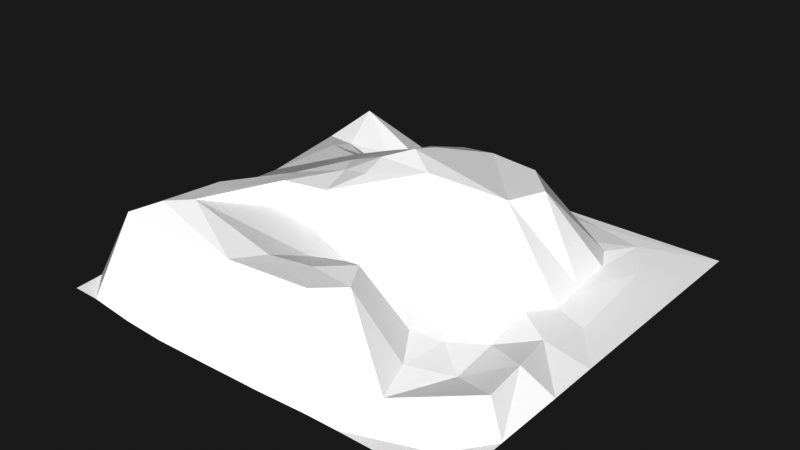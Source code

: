 # Source: racingcollision.blend  (saved by Blender 4.0.36; exported with 4.5.12 LTS)
import bpy
from mathutils import Matrix  # noqa: F401  (used for matrix-valued properties, if any)

bpy.ops.wm.read_factory_settings(use_empty=True)
scene = bpy.context.scene
scene.name = 'Scene'

# ---- collections
col_collection = bpy.data.collections.new('Collection'); scene.collection.children.link(col_collection)

# ---- materials (node trees are filled in below, after node groups)
mat_grass_001 = bpy.data.materials.new('grass.001')
mat_grass_001.diffuse_color = (0.4534, 0.5137, 0.02241, 1.0)
mat_grass_001.roughness = 1.0
mat_road_001 = bpy.data.materials.new('road.001')
mat_road_001.diffuse_color = (0.116, 0.116, 0.116, 1.0)
mat_road_001.roughness = 1.0
mat_hill_001 = bpy.data.materials.new('hill.001')
mat_hill_001.diffuse_color = (0.3485, 0.1643, 0.04794, 1.0)
mat_hill_001.roughness = 1.0

# ---- material node trees
mat_grass_001.use_nodes = True; mat_grass_001.node_tree.nodes.clear()
_N = mat_grass_001.node_tree.nodes; _L = mat_grass_001.node_tree.links
n0 = _N.new('ShaderNodeBsdfPrincipled'); n0.name = 'Principled BSDF'; n0.location = (10, 300)
n0.inputs[3].default_value = 1.45
n1 = _N.new('ShaderNodeOutputMaterial'); n1.name = 'Material Output'; n1.location = (300, 300)
_L.new(n0.outputs[0], n1.inputs[0])
n1.is_active_output = True
mat_road_001.use_nodes = True; mat_road_001.node_tree.nodes.clear()
_N = mat_road_001.node_tree.nodes; _L = mat_road_001.node_tree.links
n0 = _N.new('ShaderNodeBsdfPrincipled'); n0.name = 'Principled BSDF'; n0.location = (10, 300)
n0.inputs[3].default_value = 1.45
n1 = _N.new('ShaderNodeOutputMaterial'); n1.name = 'Material Output'; n1.location = (300, 300)
_L.new(n0.outputs[0], n1.inputs[0])
n1.is_active_output = True
mat_hill_001.use_nodes = True; mat_hill_001.node_tree.nodes.clear()
_N = mat_hill_001.node_tree.nodes; _L = mat_hill_001.node_tree.links
n0 = _N.new('ShaderNodeBsdfPrincipled'); n0.name = 'Principled BSDF'; n0.location = (10, 300)
n0.inputs[3].default_value = 1.45
n1 = _N.new('ShaderNodeOutputMaterial'); n1.name = 'Material Output'; n1.location = (300, 300)
_L.new(n0.outputs[0], n1.inputs[0])
n1.is_active_output = True

# ---- world
world_world = bpy.data.worlds.new('World'); scene.world = world_world
world_world.use_nodes = True; world_world.node_tree.nodes.clear()
_N = world_world.node_tree.nodes; _L = world_world.node_tree.links
n0 = _N.new('ShaderNodeOutputWorld'); n0.name = 'World Output'; n0.location = (300, 300)
n1 = _N.new('ShaderNodeBackground'); n1.name = 'Background'; n1.location = (10, 300)
n1.inputs[0].default_value = (0.05088, 0.05088, 0.05088, 1.0)
_L.new(n1.outputs[0], n0.inputs[0])
n0.is_active_output = True
world_world.color = (1.0, 1.0, 1.0)
world_world.use_sun_shadow = False
world_world.sun_shadow_jitter_overblur = 0.0

# ---- meshes
me_plane_002 = bpy.data.meshes.new('Plane.002')
me_plane_002.from_pydata([(-1.009, -0.9889, -9.686e-08), (-1.01, -0.08418, 1.788e-07), (0.1259, -1.014, -5.215e-08), (-0.04004, 1.001, 0.0), (-1.039, -0.4167, -0.02676), (0.5091, -1.0, -4.785e-08), (-0.4163, -1.026, 2.98e-08), (-0.0733, -0.5069, 0.2815), (-0.5449, 0.5095, 0.1746), (1.0, -1.0, -1.911e-07), (-0.7507, 1.001, -1.421e-14), (-1.021, 0.1933, 8.941e-08), (-0.2067, -1.022, -5.96e-08), (0.002045, 0.7442, 0.04459), (-0.05264, -0.2072, 0.2521), (-1.019, -0.1937, 8.941e-08), (-0.09451, 0.1802, 0.5143), (0.6824, 0.1644, 0.01863), (0.1826, -0.4995, 0.3286), (0.6687, -0.5053, 0.03065), (-0.7465, -0.6859, 0.3843), (-0.7161, -0.398, 0.3792), (-0.4224, 0.7387, 0.1023), (-0.5106, 0.2462, 0.3489), (0.5035, 0.7522, 0.02394), (0.6611, 0.3636, 0.01734), (-0.2293, 0.2035, 0.4627), (0.1758, -0.7775, 0.3487), (0.1509, -0.2612, 0.1481), (-0.2472, -0.2216, 0.415), (-1.023, -0.8461, 2.98e-08), (-0.019, 0.8734, 0.02269), (0.3602, -1.002, 0.0), (-1.025, 0.4431, 1.49e-07), (-0.6307, -1.016, -4.47e-08), (-0.07712, 0.303, 0.4856), (-0.3072, -0.03822, 0.4287), (0.6156, 0.01427, 0.04841), (0.5234, -0.121, 0.07093), (0.5044, -0.622, 0.07379), (-0.6178, 0.417, 0.2618), (-0.8989, 0.5032, 0.257), (-0.3856, 0.605, 0.09427), (0.4117, 0.9345, 0.004131), (-1.037, -0.6953, 2.98e-08), (1.001, -0.3494, 9.499e-08), (-1.006, 0.823, -8.941e-08), (-0.869, -0.9915, -4.47e-08), (-0.1775, -0.05021, 0.4539), (0.8316, 0.1179, 0.002059), (0.5048, -0.3757, 0.05097), (0.387, -0.4424, 0.09048), (-0.4674, -0.2528, 0.4065), (-0.7443, 0.4804, 0.2629), (0.576, 0.7123, 0.02158), (0.4343, 0.4087, 0.388), (0.3966, 0.1826, 0.416), (0.1439, 0.9121, 0.01949), (0.281, 0.5617, 0.3884), (0.1559, 0.7617, 0.03874), (0.3096, 0.765, 0.03144), (-0.2271, 0.4614, 0.3991), (-0.9092, 0.1211, 0.2011), (-0.8818, 0.7769, 0.3154), (-0.8454, -0.7943, 0.3436), (0.5749, -0.8184, 0.06588), (0.8565, -0.872, -0.001475), (0.2273, -0.4127, 0.1257), (0.3508, -0.22, 0.09361), (0.8431, -0.3531, 0.07888), (-0.387, -0.2882, 0.3119), (0.6572, 0.8722, 0.00516), (0.6395, 0.592, 0.01353), (-0.1823, -0.3536, 0.2857), (0.6416, -0.2496, 0.03098), (-0.009136, -0.3605, 0.2182), (0.07078, 0.06599, 0.4859), (0.06294, -0.6319, 0.3365), (-0.514, -0.1405, 0.3922), (-0.8741, -0.1554, 0.2316), (-0.2174, -0.8054, 0.3427), (-0.6307, -0.6078, 0.3982), (-0.6282, 0.6262, 0.1987), (-0.202, 0.08354, 0.4793), (-0.3668, 0.06469, 0.4236), (-0.4325, 0.3331, 0.342), (0.05214, 0.5608, 0.4074), (0.7785, 0.6475, 0.003446), (-0.7536, 0.3639, 0.2923), (-0.134, -0.6709, 0.3361), (-0.6222, -0.4541, 0.3941), (0.8779, -0.5902, 0.09212), (0.2708, -0.645, 0.3283), (0.7751, -0.08934, 0.02891), (1.0, -0.1061, -1.912e-07), (1.0, -0.6867, 9.546e-08), (-1.001, 1.001, -1.49e-07), (0.1752, 1.0, -4.785e-08), (-0.4425, 0.9999, -4.75e-08), (-0.876, 1.001, -4.778e-08), (1.0, 1.0, -0.001462), (-0.09005, 0.5316, 0.407), (1.0, 0.5332, -0.0007313)], [], [(94, 49, 93), (38, 56, 68), (39, 51, 92), (77, 7, 89), (22, 98, 63), (40, 53, 88), (35, 86, 101), (55, 58, 56), (86, 60, 59), (58, 24, 60), (85, 61, 42), (76, 16, 83), (88, 41, 62), (89, 7, 81), (79, 78, 62), (92, 18, 77), (67, 28, 75), (50, 68, 51), (93, 37, 74), (29, 48, 36), (101, 13, 42), (87, 71, 72), (54, 71, 24), (55, 72, 54), (25, 72, 55), (71, 43, 24), (61, 101, 42), (8, 22, 82), (70, 14, 29), (81, 70, 52), (52, 29, 36), (91, 69, 19), (95, 69, 91), (19, 50, 39), (38, 37, 56), (50, 74, 38), (51, 28, 67), (51, 67, 18), (18, 75, 7), (2, 32, 27), (27, 77, 80), (9, 95, 66), (5, 66, 65), (90, 52, 78), (64, 15, 4), (21, 79, 64), (79, 1, 15), (47, 80, 64), (6, 80, 34), (64, 44, 30), (47, 30, 0), (64, 4, 44), (12, 27, 80), (80, 81, 20), (8, 82, 53), (63, 46, 33), (53, 63, 41), (46, 99, 96), (62, 23, 88), (78, 23, 62), (78, 84, 23), (1, 62, 11), (11, 62, 33), (83, 16, 26), (48, 76, 83), (84, 26, 23), (36, 83, 84), (85, 8, 40), (23, 85, 40), (86, 59, 13), (31, 97, 3), (13, 57, 31), (56, 86, 35), (56, 35, 16), (49, 25, 17), (37, 17, 56), (25, 55, 56), (94, 87, 49), (43, 97, 57), (60, 43, 57), (23, 40, 88), (20, 90, 21), (20, 81, 90), (91, 19, 65), (66, 95, 91), (65, 92, 27), (28, 68, 76), (45, 93, 69), (22, 3, 98), (87, 100, 71), (78, 36, 84), (40, 8, 53), (17, 25, 56), (86, 58, 60), (58, 54, 24), (84, 83, 26), (88, 53, 41), (63, 10, 99), (64, 20, 21), (79, 21, 78), (93, 17, 37), (73, 75, 14), (101, 86, 13), (54, 72, 71), (25, 87, 72), (43, 71, 100), (70, 73, 14), (7, 73, 70), (7, 75, 73), (52, 70, 29), (81, 7, 70), (95, 45, 69), (19, 74, 50), (19, 69, 74), (38, 74, 37), (69, 93, 74), (51, 68, 28), (39, 50, 51), (75, 28, 14), (18, 67, 75), (14, 28, 76), (27, 32, 65), (32, 5, 65), (77, 18, 7), (27, 92, 77), (5, 9, 66), (65, 19, 39), (90, 78, 21), (90, 81, 52), (64, 79, 15), (1, 79, 62), (64, 80, 20), (47, 34, 80), (47, 64, 30), (12, 2, 27), (6, 12, 80), (80, 89, 81), (82, 22, 63), (53, 82, 63), (41, 63, 33), (46, 63, 99), (62, 41, 33), (36, 48, 83), (85, 42, 8), (23, 26, 85), (55, 54, 58), (31, 57, 97), (13, 59, 57), (59, 60, 57), (76, 56, 16), (56, 58, 86), (49, 87, 25), (43, 100, 97), (60, 24, 43), (61, 35, 101), (26, 16, 35), (63, 98, 10), (80, 77, 89), (78, 52, 36), (66, 91, 65), (92, 51, 18), (65, 39, 92), (76, 68, 56), (50, 38, 68), (93, 49, 17), (45, 94, 93), (29, 76, 48), (29, 14, 76), (22, 31, 3), (22, 42, 31), (42, 13, 31), (26, 35, 85), (61, 85, 35), (8, 42, 22), (87, 94, 102, 100)])
me_plane_002.polygons.foreach_set('material_index', [0, 2, 2, 0, 2, 1, 0, 0, 2, 2, 2, 0, 0, 0, 0, 1, 1, 1, 1, 0, 2, 1, 1, 2, 2, 1, 2, 1, 2, 0, 0, 0, 0, 0, 2, 1, 1, 2, 1, 2, 1, 0, 0, 1, 2, 0, 2, 2, 2, 2, 0, 2, 2, 1, 1, 2, 0, 0, 0, 0, 0, 2, 2, 1, 0, 0, 1, 2, 1, 2, 0, 1, 0, 0, 1, 2, 2, 0, 0, 1, 1, 1, 1, 0, 0, 2, 2, 0, 0, 0, 1, 1, 2, 2, 2, 1, 0, 2, 0, 0, 1, 1, 2, 1, 1, 0, 0, 0, 1, 2, 0, 0, 0, 0, 1, 0, 1, 0, 1, 2, 2, 2, 0, 1, 1, 0, 0, 1, 0, 2, 2, 0, 2, 2, 2, 2, 1, 0, 0, 2, 2, 2, 0, 2, 1, 2, 0, 1, 1, 0, 0, 1, 0, 1, 0, 1, 2, 1, 1, 0, 2, 2, 2, 1, 1, 0, 0, 2, 0, 1, 1, 1, 0, 1, 0])
_uv = me_plane_002.uv_layers.new(name='UVMap')
_uv.uv.foreach_set('vector', [1.0, 0.447, 0.9375, 0.5402, 0.9048, 0.4375, 0.75, 0.4375, 0.6917, 0.5, 0.6875, 0.3891, 0.75, 0.1937, 0.6875, 0.2845, 0.6361, 0.1875, 0.5498, 0.1875, 0.475, 0.25, 0.4262, 0.1875, 0.2493, 0.8889, 0.2817, 1.0, 0.1273, 0.8912, 0.25, 0.6875, 0.1358, 0.75, 0.1835, 0.6856, 0.4786, 0.6875, 0.5, 0.75, 0.4375, 0.75, 0.6671, 0.6875, 0.5625, 0.75, 0.5625, 0.6875, 0.5366, 0.8125, 0.65, 0.875, 0.5625, 0.875, 0.6875, 0.8125, 0.75, 0.875, 0.65, 0.875, 0.3125, 0.6875, 0.375, 0.7456, 0.3125, 0.7888, 0.5058, 0.5463, 0.4725, 0.625, 0.4175, 0.5625, 0.1835, 0.6856, 0.0625, 0.75, 0.0628, 0.5615, 0.4262, 0.1875, 0.3546, 0.25, 0.2518, 0.193, 0.0625, 0.3924, 0.1853, 0.4405, 0.0628, 0.5615, 0.6361, 0.1875, 0.6124, 0.25, 0.5498, 0.1875, 0.625, 0.3125, 0.5733, 0.375, 0.5114, 0.3125, 0.75, 0.313, 0.6875, 0.3891, 0.6875, 0.2845, 0.9048, 0.4375, 0.8125, 0.5, 0.8125, 0.4375, 0.3434, 0.4094, 0.3853, 0.5, 0.3142, 0.5017, 0.4375, 0.8125, 0.5, 0.875, 0.3771, 0.8146, 0.8825, 0.8145, 0.8147, 0.8781, 0.8125, 0.8125, 0.75, 0.8125, 0.8147, 0.8781, 0.75, 0.875, 0.75, 0.75, 0.8125, 0.8125, 0.75, 0.8125, 0.875, 0.6657, 0.8125, 0.8125, 0.7845, 0.6938, 0.8147, 0.8781, 0.7242, 0.9375, 0.75, 0.875, 0.375, 0.7456, 0.4375, 0.8125, 0.3771, 0.8146, 0.25, 0.75, 0.2493, 0.8889, 0.1875, 0.8125, 0.3423, 0.3125, 0.4968, 0.375, 0.3434, 0.4094, 0.2518, 0.193, 0.3423, 0.3125, 0.25, 0.3372, 0.25, 0.3372, 0.3434, 0.4094, 0.3142, 0.5017, 0.9375, 0.2049, 0.875, 0.339, 0.8333, 0.25, 1.0, 0.1566, 0.9375, 0.3447, 0.9375, 0.2049, 0.8333, 0.25, 0.75, 0.313, 0.75, 0.1937, 0.75, 0.4375, 0.8125, 0.5, 0.6917, 0.5, 0.75, 0.313, 0.8125, 0.4375, 0.75, 0.4375, 0.6875, 0.2845, 0.5733, 0.375, 0.625, 0.3125, 0.6875, 0.2845, 0.625, 0.3125, 0.6124, 0.25, 0.6124, 0.25, 0.5114, 0.3125, 0.475, 0.25, 0.5612, 0.0, 0.6875, 0.0009072, 0.5799, 0.0625, 0.6033, 0.125, 0.5498, 0.1875, 0.387, 0.125, 1.0, 0.0, 1.0, 0.1566, 0.9283, 0.0625, 0.7546, 0.0, 0.9283, 0.0625, 0.8701, 0.1201, 0.1875, 0.2139, 0.25, 0.3372, 0.1853, 0.4405, 0.0625, 0.1513, 0.0, 0.3768, 0.0, 0.25, 0.125, 0.3933, 0.0625, 0.3924, 0.0625, 0.1513, 0.0625, 0.3924, 0.0, 0.4453, 0.0, 0.3768, 0.07065, 0.0, 0.3247, 0.0625, 0.08373, 0.0625, 0.2932, 0.0, 0.3247, 0.0625, 0.1875, 0.0, 0.08373, 0.0625, 0.0, 0.1273, 0.0, 0.0625, 0.07065, 0.0, 0.0, 0.0625, 0.0, 0.0, 0.0625, 0.1513, 0.0, 0.25, 0.0, 0.1273, 0.3955, 0.0, 0.5799, 0.0625, 0.3247, 0.0625, 0.387, 0.125, 0.2518, 0.193, 0.1288, 0.1441, 0.25, 0.75, 0.1875, 0.8125, 0.1358, 0.75, 0.0625, 0.8853, 0.0, 0.9091, 0.0, 0.721, 0.1358, 0.75, 0.0625, 0.8853, 0.0625, 0.75, 0.0, 0.9091, 0.0625, 1.0, 0.0, 1.0, 0.0628, 0.5615, 0.209, 0.6091, 0.1835, 0.6856, 0.1853, 0.4405, 0.209, 0.6091, 0.0628, 0.5615, 0.1853, 0.4405, 0.2966, 0.5582, 0.209, 0.6091, 0.0, 0.4453, 0.0628, 0.5615, 0.0, 0.5984, 0.0, 0.5984, 0.0628, 0.5615, 0.0, 0.721, 0.4175, 0.5625, 0.4725, 0.625, 0.3553, 0.625, 0.3853, 0.5, 0.5058, 0.5463, 0.4175, 0.5625, 0.2966, 0.5582, 0.3553, 0.625, 0.209, 0.6091, 0.3142, 0.5017, 0.4175, 0.5625, 0.2966, 0.5582, 0.3125, 0.6875, 0.25, 0.75, 0.25, 0.6875, 0.209, 0.6091, 0.3125, 0.6875, 0.25, 0.6875, 0.5366, 0.8125, 0.5625, 0.875, 0.5, 0.875, 0.4889, 0.9375, 0.5876, 1.0, 0.4802, 1.0, 0.5, 0.875, 0.5708, 0.9375, 0.4889, 0.9375, 0.5625, 0.6875, 0.5, 0.75, 0.4786, 0.6875, 0.5625, 0.625, 0.4786, 0.6875, 0.4725, 0.625, 0.9375, 0.5402, 0.875, 0.6657, 0.875, 0.5469, 0.8125, 0.5, 0.875, 0.5469, 0.7694, 0.5625, 0.875, 0.6657, 0.7845, 0.6938, 0.7759, 0.625, 1.0, 0.447, 0.8825, 0.8145, 0.9375, 0.5402, 0.7242, 0.9375, 0.5876, 1.0, 0.5708, 0.9375, 0.65, 0.875, 0.7242, 0.9375, 0.5708, 0.9375, 0.209, 0.6091, 0.25, 0.6875, 0.1835, 0.6856, 0.1288, 0.1441, 0.1875, 0.2139, 0.125, 0.3933, 0.1288, 0.1441, 0.2518, 0.193, 0.1875, 0.2139, 0.9375, 0.2049, 0.8333, 0.25, 0.8702, 0.1875, 0.9375, 0.125, 1.0, 0.1566, 0.9375, 0.2049, 0.8038, 0.1215, 0.6361, 0.1875, 0.6033, 0.125, 0.5733, 0.375, 0.6875, 0.3891, 0.625, 0.4678, 1.0, 0.3252, 0.9048, 0.4375, 0.9375, 0.3447, 0.32, 0.9375, 0.4802, 1.0, 0.2817, 1.0, 0.8825, 0.8145, 1.0, 1.0, 0.8147, 0.8781, 0.1853, 0.4405, 0.3142, 0.5017, 0.2966, 0.5582, 0.25, 0.6875, 0.25, 0.75, 0.1358, 0.75, 0.875, 0.5469, 0.875, 0.6657, 0.7759, 0.625, 0.5366, 0.8125, 0.625, 0.8125, 0.65, 0.875, 0.6875, 0.8125, 0.75, 0.8125, 0.75, 0.875, 0.2966, 0.5582, 0.4175, 0.5625, 0.3553, 0.625, 0.1835, 0.6856, 0.1358, 0.75, 0.0625, 0.75, 0.1273, 0.8912, 0.125, 1.0, 0.0625, 1.0, 0.0625, 0.1513, 0.1288, 0.1441, 0.125, 0.3933, 0.0625, 0.3924, 0.125, 0.3933, 0.1853, 0.4405, 0.9048, 0.4375, 0.875, 0.5469, 0.8125, 0.5, 0.4375, 0.3125, 0.5114, 0.3125, 0.4968, 0.375, 0.4375, 0.8125, 0.5366, 0.8125, 0.5, 0.875, 0.75, 0.8125, 0.8125, 0.8125, 0.8147, 0.8781, 0.875, 0.6657, 0.8825, 0.8145, 0.8125, 0.8125, 0.7242, 0.9375, 0.8147, 0.8781, 1.0, 1.0, 0.3423, 0.3125, 0.4375, 0.3125, 0.4968, 0.375, 0.475, 0.25, 0.4375, 0.3125, 0.3423, 0.3125, 0.475, 0.25, 0.5114, 0.3125, 0.4375, 0.3125, 0.25, 0.3372, 0.3423, 0.3125, 0.3434, 0.4094, 0.2518, 0.193, 0.3546, 0.25, 0.3423, 0.3125, 1.0, 0.1566, 1.0, 0.3252, 0.9375, 0.3447, 0.8333, 0.25, 0.8125, 0.3536, 0.75, 0.313, 0.8333, 0.25, 0.875, 0.339, 0.8125, 0.3536, 0.75, 0.4375, 0.8125, 0.4375, 0.8125, 0.5, 0.875, 0.339, 0.9048, 0.4375, 0.8125, 0.4375, 0.6875, 0.2845, 0.6875, 0.3891, 0.5733, 0.375, 0.75, 0.1937, 0.75, 0.313, 0.6875, 0.2845, 0.5114, 0.3125, 0.5733, 0.375, 0.4968, 0.375, 0.6124, 0.25, 0.625, 0.3125, 0.5114, 0.3125, 0.4968, 0.375, 0.5733, 0.375, 0.4715, 0.4375, 0.5799, 0.0625, 0.6875, 0.0009072, 0.8038, 0.1215, 0.6875, 0.0009072, 0.7546, 0.0, 0.8038, 0.1215, 0.5498, 0.1875, 0.6124, 0.25, 0.475, 0.25, 0.6033, 0.125, 0.6361, 0.1875, 0.5498, 0.1875, 0.7546, 0.0, 1.0, 0.0, 0.9283, 0.0625, 0.8702, 0.1875, 0.8333, 0.25, 0.75, 0.1937, 0.1875, 0.2139, 0.1853, 0.4405, 0.125, 0.3933, 0.1875, 0.2139, 0.2518, 0.193, 0.25, 0.3372, 0.0625, 0.1513, 0.0625, 0.3924, 0.0, 0.3768, 0.0, 0.4453, 0.0625, 0.3924, 0.0628, 0.5615, 0.08373, 0.0625, 0.3247, 0.0625, 0.1288, 0.1441, 0.07065, 0.0, 0.1875, 0.0, 0.3247, 0.0625, 0.07065, 0.0, 0.08373, 0.0625, 0.0, 0.0625, 0.3955, 0.0, 0.5612, 0.0, 0.5799, 0.0625, 0.2932, 0.0, 0.3955, 0.0, 0.3247, 0.0625, 0.387, 0.125, 0.4262, 0.1875, 0.2518, 0.193, 0.1875, 0.8125, 0.2493, 0.8889, 0.1273, 0.8912, 0.1358, 0.75, 0.1875, 0.8125, 0.1273, 0.8912, 0.0625, 0.75, 0.0625, 0.8853, 0.0, 0.721, 0.0, 0.9091, 0.0625, 0.8853, 0.0625, 1.0, 0.0628, 0.5615, 0.0625, 0.75, 0.0, 0.721, 0.3142, 0.5017, 0.3853, 0.5, 0.4175, 0.5625, 0.3125, 0.6875, 0.3125, 0.7888, 0.25, 0.75, 0.209, 0.6091, 0.3553, 0.625, 0.3125, 0.6875, 0.75, 0.75, 0.75, 0.8125, 0.6875, 0.8125, 0.4889, 0.9375, 0.5708, 0.9375, 0.5876, 1.0, 0.5, 0.875, 0.5625, 0.875, 0.5708, 0.9375, 0.5625, 0.875, 0.65, 0.875, 0.5708, 0.9375, 0.5795, 0.5625, 0.5625, 0.625, 0.4725, 0.625, 0.5625, 0.6875, 0.5625, 0.75, 0.5, 0.75, 0.9375, 0.5402, 0.8825, 0.8145, 0.875, 0.6657, 0.7242, 0.9375, 1.0, 1.0, 0.5876, 1.0, 0.65, 0.875, 0.75, 0.875, 0.7242, 0.9375, 0.375, 0.7456, 0.4786, 0.6875, 0.4375, 0.75, 0.3553, 0.625, 0.4725, 0.625, 0.4786, 0.6875, 0.1273, 0.8912, 0.2817, 1.0, 0.125, 1.0, 0.387, 0.125, 0.5498, 0.1875, 0.4262, 0.1875, 0.1853, 0.4405, 0.25, 0.3372, 0.3142, 0.5017, 0.9375, 0.125, 0.9375, 0.2049, 0.8702, 0.1875, 0.6361, 0.1875, 0.6875, 0.2845, 0.6124, 0.25, 0.8038, 0.1215, 0.75, 0.1937, 0.6361, 0.1875, 0.625, 0.4678, 0.6875, 0.3891, 0.6917, 0.5, 0.75, 0.313, 0.75, 0.4375, 0.6875, 0.3891, 0.9048, 0.4375, 0.9375, 0.5402, 0.875, 0.5469, 1.0, 0.3252, 1.0, 0.447, 0.9048, 0.4375, 0.3434, 0.4094, 0.4715, 0.4375, 0.3853, 0.5, 0.3434, 0.4094, 0.4968, 0.375, 0.4715, 0.4375, 0.32, 0.9375, 0.4889, 0.9375, 0.4802, 1.0, 0.3354, 0.875, 0.3771, 0.8146, 0.4889, 0.9375, 0.3771, 0.8146, 0.5, 0.875, 0.4889, 0.9375, 0.3553, 0.625, 0.4786, 0.6875, 0.3125, 0.6875, 0.375, 0.7456, 0.3125, 0.6875, 0.4786, 0.6875, 0.25, 0.75, 0.3125, 0.7888, 0.2493, 0.8889, 0.8825, 0.8145, 1.0, 0.447, 0.5, 0.2235, 0.0, 0.0])
me_plane_002.materials.append(mat_grass_001)
me_plane_002.materials.append(mat_road_001)
me_plane_002.materials.append(mat_hill_001)
me_plane_002.update()

# ---- objects
ob_plane = bpy.data.objects.new('Plane', me_plane_002)

# ---- transforms, parenting, visibility, modifiers, constraints
ob_plane.location = (-5.519, 1.186, -5.162)
ob_plane.scale = (39.11, 39.11, 39.11)

# ---- collection membership
col_collection.objects.link(ob_plane)

# ---- scene / render settings (as saved in the file)
scene.frame_start = 1; scene.frame_end = 250; scene.frame_set(131)
scene.render.engine = 'BLENDER_WORKBENCH'
scene.cycles.sampling_pattern = 'TABULATED_SOBOL'
scene.view_settings.view_transform = 'Raw'
scene.view_settings.exposure = 0.661
scene.view_settings.gamma = 1.102
bpy.context.view_layer.update()

# ---- added for rendering (the .blend has no active camera and no usable light): camera, sun
cam_auto = bpy.data.cameras.new('AutoCamera')
cam_auto.lens = 50.0
cam_auto.sensor_width = 36.0
cam_auto.clip_end = 1858.24
ob_auto_camera = bpy.data.objects.new('AutoCamera', cam_auto)
scene.collection.objects.link(ob_auto_camera)
ob_auto_camera.location = (99.6312, -126.356, 89.0766)
ob_auto_camera.rotation_euler = (1.09748, -7.21219e-08, 0.694738)
scene.camera = ob_auto_camera
light_auto_sun = bpy.data.lights.new('AutoSun', 'SUN')
light_auto_sun.energy = 3.0
light_auto_sun.angle = 0.0523599
ob_auto_sun = bpy.data.objects.new('AutoSun', light_auto_sun)
scene.collection.objects.link(ob_auto_sun)
ob_auto_sun.rotation_euler = (0.872665, 0.174533, 0.523599)
bpy.context.view_layer.update()
